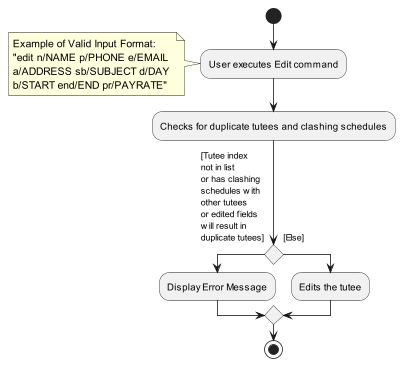

The diagram above was rendered by PlantUML. Its source (embedded in the PNG):
@startuml
skinparam conditionStyle diamond

start
:User executes Edit command;
note :Example of Valid Input Format: \n"edit n/NAME p/PHONE e/EMAIL \na/ADDRESS sb/SUBJECT d/DAY \nb/START end/END pr/PAYRATE"
:Checks for duplicate tutees and clashing schedules;
if () then ([Tutee index\nnot in list\nor has clashing \nschedules with \nother tutees\nor edited fields\nwill result in\nduplicate tutees]\n)
  :Display Error Message;

else ([Else]\n)
  :Edits the tutee;
endif

stop

@enduml